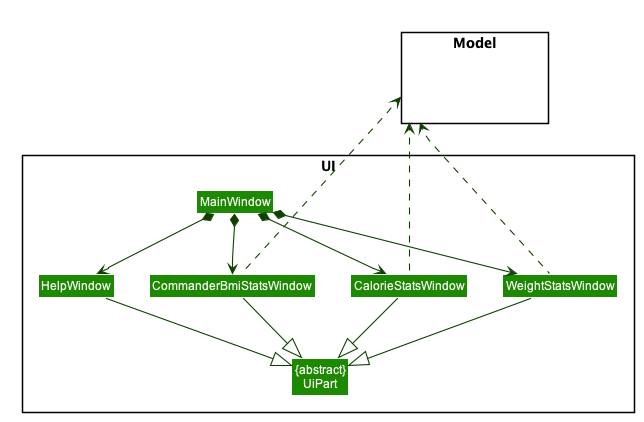

The diagram above was rendered by PlantUML. Its source (embedded in the PNG):
@startuml








skinparam BackgroundColor #FFFFFFF

skinparam Shadowing false

skinparam Class {
    FontColor #FFFFFF
    BorderThickness 1
    BorderColor #FFFFFF
    StereotypeFontColor #FFFFFF
    FontName Arial
}

skinparam Actor {
    BorderColor #000000
    Color #000000
    FontName Arial
}

skinparam Sequence {
    MessageAlign center
    BoxFontSize 15
    BoxPadding 0
    BoxFontColor #FFFFFF
    FontName Arial
}

skinparam Participant {
    FontColor #FFFFFFF
    Padding 20
}

skinparam MinClassWidth 50
skinparam ParticipantPadding 10
skinparam Shadowing false
skinparam DefaultTextAlignment center
skinparam packageStyle Rectangle

hide footbox
hide members
hide circle
skinparam arrowThickness 1.1
skinparam arrowColor #0E4100
skinparam classBackgroundColor #1D8900

package UI <<Rectangle>>{
Class MainWindow
Class CalorieStatsWindow
Class WeightStatsWindow
Class CommanderBmiStatsWindow
Class HelpWindow
Class "{abstract}\nUiPart" as UiPart
}

package Model <<Rectangle>> {
Class HiddenModel #FFFFFF
}

MainWindow *-down-> CalorieStatsWindow
MainWindow *-down-> WeightStatsWindow
MainWindow *-down-> CommanderBmiStatsWindow
MainWindow *-down-> HelpWindow

CalorieStatsWindow .up.> Model
WeightStatsWindow .up..> Model
CommanderBmiStatsWindow .up.> Model

CalorieStatsWindow --|> UiPart
WeightStatsWindow --|> UiPart
CommanderBmiStatsWindow --|> UiPart
HelpWindow --|> UiPart


@enduml